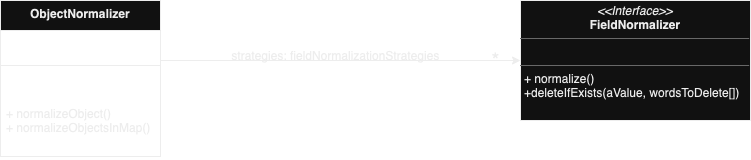

The diagram above was exported from draw.io. Its source (the exported page's mxGraphModel, read from the mxfile embedded in the PNG):
<mxGraphModel dx="1194" dy="789" grid="1" gridSize="10" guides="1" tooltips="1" connect="1" arrows="1" fold="1" page="1" pageScale="1" pageWidth="827" pageHeight="1169" math="0" shadow="0">
  <root>
    <mxCell id="0" />
    <mxCell id="1" parent="0" />
    <mxCell id="2" style="edgeStyle=orthogonalEdgeStyle;rounded=0;orthogonalLoop=1;jettySize=auto;html=1;entryX=0;entryY=0.5;entryDx=0;entryDy=0;" edge="1" source="4" target="3" parent="1">
      <mxGeometry relative="1" as="geometry">
        <Array as="points">
          <mxPoint x="320" y="670" />
          <mxPoint x="320" y="670" />
        </Array>
      </mxGeometry>
    </mxCell>
    <mxCell id="3" value="&lt;p style=&quot;margin: 0px ; margin-top: 4px ; text-align: center&quot;&gt;&lt;i&gt;&amp;lt;&amp;lt;Interface&amp;gt;&amp;gt;&lt;/i&gt;&lt;br&gt;&lt;b&gt;FieldNormalizer&lt;/b&gt;&lt;/p&gt;&lt;hr size=&quot;1&quot;&gt;&lt;p style=&quot;margin: 0px ; margin-left: 4px&quot;&gt;&lt;br&gt;&lt;/p&gt;&lt;hr size=&quot;1&quot;&gt;&lt;p style=&quot;margin: 0px ; margin-left: 4px&quot;&gt;+ normalize()&lt;/p&gt;&lt;p style=&quot;margin: 0px ; margin-left: 4px&quot;&gt;+deleteIfExists(aValue, wordsToDelete[])&lt;br&gt;&lt;/p&gt;" style="verticalAlign=top;align=left;overflow=fill;fontSize=12;fontFamily=Helvetica;html=1;" vertex="1" parent="1">
      <mxGeometry x="580" y="610" width="230" height="120" as="geometry" />
    </mxCell>
    <mxCell id="4" value="ObjectNormalizer" style="swimlane;fontStyle=1;align=center;verticalAlign=top;childLayout=stackLayout;horizontal=1;startSize=30;horizontalStack=0;resizeParent=1;resizeParentMax=0;resizeLast=0;collapsible=1;marginBottom=0;" vertex="1" parent="1">
      <mxGeometry x="60" y="610" width="160" height="156" as="geometry" />
    </mxCell>
    <mxCell id="5" value="" style="line;strokeWidth=1;fillColor=none;align=left;verticalAlign=middle;spacingTop=-1;spacingLeft=3;spacingRight=3;rotatable=0;labelPosition=right;points=[];portConstraint=eastwest;" vertex="1" parent="4">
      <mxGeometry y="30" width="160" height="70" as="geometry" />
    </mxCell>
    <mxCell id="6" value="+ normalizeObject()&#10;+ normalizeObjectsInMap()&#10;" style="text;strokeColor=none;fillColor=none;align=left;verticalAlign=top;spacingLeft=4;spacingRight=4;overflow=hidden;rotatable=0;points=[[0,0.5],[1,0.5]];portConstraint=eastwest;" vertex="1" parent="4">
      <mxGeometry y="100" width="160" height="56" as="geometry" />
    </mxCell>
    <mxCell id="7" value="strategies: fieldNormalizationStrategies" style="text;html=1;align=center;verticalAlign=middle;resizable=0;points=[];autosize=1;strokeColor=none;fillColor=none;" vertex="1" parent="1">
      <mxGeometry x="280" y="650" width="230" height="30" as="geometry" />
    </mxCell>
    <mxCell id="8" value="*" style="text;html=1;align=center;verticalAlign=middle;resizable=0;points=[];autosize=1;strokeColor=none;fillColor=none;fontSize=20;" vertex="1" parent="1">
      <mxGeometry x="540" y="650" width="30" height="40" as="geometry" />
    </mxCell>
  </root>
</mxGraphModel>